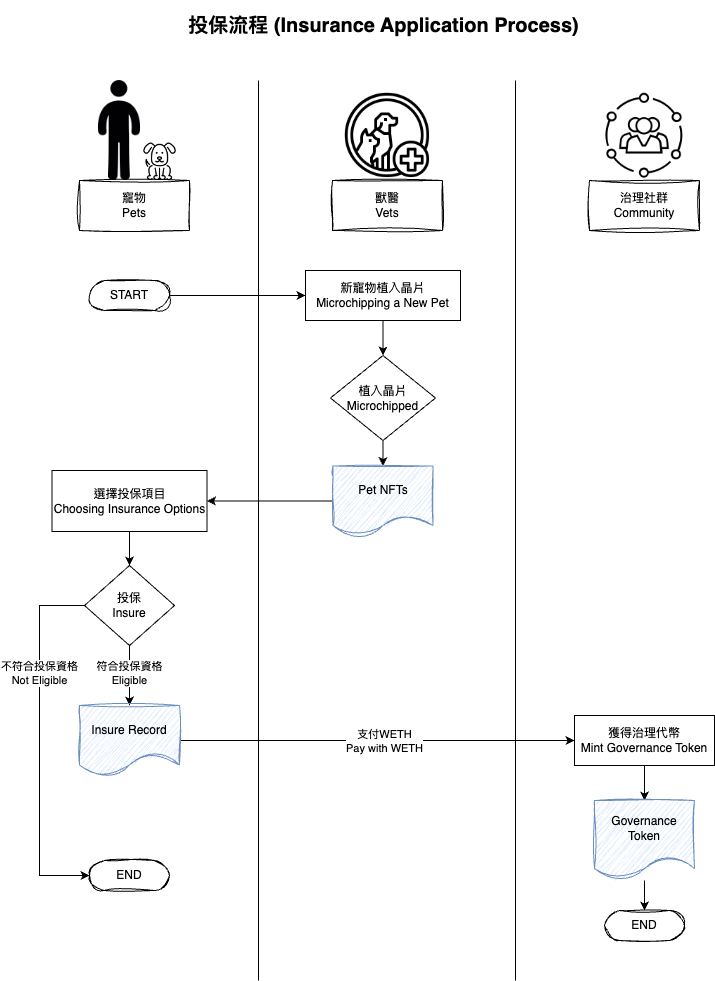

The diagram above was exported from draw.io. Its source (the exported page's mxGraphModel, read from the mxfile embedded in the PNG):
<mxGraphModel dx="1196" dy="887" grid="1" gridSize="10" guides="1" tooltips="1" connect="1" arrows="1" fold="1" page="1" pageScale="1" pageWidth="827" pageHeight="1169" math="0" shadow="0">
  <root>
    <mxCell id="WIyWlLk6GJQsqaUBKTNV-0" />
    <mxCell id="WIyWlLk6GJQsqaUBKTNV-1" parent="WIyWlLk6GJQsqaUBKTNV-0" />
    <mxCell id="aMEcQPvPmkoz4gWKwuUz-0" value="&lt;font style=&quot;font-size: 20px;&quot;&gt;投保流程 (Insurance Application Process)&lt;/font&gt;" style="text;align=center;fontStyle=1;verticalAlign=middle;spacingLeft=3;spacingRight=3;strokeColor=none;rotatable=0;points=[[0,0.5],[1,0.5]];portConstraint=eastwest;html=1;" parent="WIyWlLk6GJQsqaUBKTNV-1" vertex="1">
      <mxGeometry x="329" y="20" width="170" height="50" as="geometry" />
    </mxCell>
    <mxCell id="aMEcQPvPmkoz4gWKwuUz-20" value="" style="group" parent="WIyWlLk6GJQsqaUBKTNV-1" connectable="0" vertex="1">
      <mxGeometry x="100" y="100" width="120" height="150" as="geometry" />
    </mxCell>
    <mxCell id="aMEcQPvPmkoz4gWKwuUz-7" value="寵物&lt;br&gt;Pets" style="html=1;whiteSpace=wrap;sketch=1;curveFitting=1;jiggle=2;rounded=0;glass=0;" parent="aMEcQPvPmkoz4gWKwuUz-20" vertex="1">
      <mxGeometry x="10" y="100" width="110" height="50" as="geometry" />
    </mxCell>
    <mxCell id="aMEcQPvPmkoz4gWKwuUz-18" value="" style="group" parent="aMEcQPvPmkoz4gWKwuUz-20" connectable="0" vertex="1">
      <mxGeometry width="109.28999999999999" height="100" as="geometry" />
    </mxCell>
    <mxCell id="aMEcQPvPmkoz4gWKwuUz-1" value="" style="shape=image;verticalLabelPosition=bottom;labelBackgroundColor=default;verticalAlign=top;aspect=fixed;imageAspect=0;image=https://cdn-icons-png.flaticon.com/512/181/181867.png;" parent="aMEcQPvPmkoz4gWKwuUz-18" vertex="1">
      <mxGeometry x="71.78999999999999" y="62.5" width="37.5" height="37.5" as="geometry" />
    </mxCell>
    <mxCell id="aMEcQPvPmkoz4gWKwuUz-4" value="" style="shape=image;verticalLabelPosition=bottom;labelBackgroundColor=default;verticalAlign=top;aspect=fixed;imageAspect=0;image=https://cdn-icons-png.flaticon.com/512/10/10522.png;" parent="aMEcQPvPmkoz4gWKwuUz-18" vertex="1">
      <mxGeometry width="100" height="100" as="geometry" />
    </mxCell>
    <mxCell id="aMEcQPvPmkoz4gWKwuUz-21" value="" style="group" parent="WIyWlLk6GJQsqaUBKTNV-1" connectable="0" vertex="1">
      <mxGeometry x="363" y="110" width="110" height="140" as="geometry" />
    </mxCell>
    <mxCell id="aMEcQPvPmkoz4gWKwuUz-8" value="獸醫&lt;br&gt;Vets" style="html=1;whiteSpace=wrap;sketch=1;curveFitting=1;jiggle=2;rounded=0;glass=0;" parent="aMEcQPvPmkoz4gWKwuUz-21" vertex="1">
      <mxGeometry y="90" width="110" height="50" as="geometry" />
    </mxCell>
    <mxCell id="aMEcQPvPmkoz4gWKwuUz-16" value="" style="shape=image;verticalLabelPosition=bottom;labelBackgroundColor=default;verticalAlign=top;aspect=fixed;imageAspect=0;image=https://cdn-icons-png.flaticon.com/512/2105/2105004.png;" parent="aMEcQPvPmkoz4gWKwuUz-21" vertex="1">
      <mxGeometry x="10" width="90" height="90" as="geometry" />
    </mxCell>
    <mxCell id="aMEcQPvPmkoz4gWKwuUz-23" value="" style="line;strokeWidth=1;fillColor=none;align=left;verticalAlign=middle;spacingTop=-1;spacingLeft=3;spacingRight=3;rotatable=0;labelPosition=right;points=[];portConstraint=eastwest;strokeColor=inherit;direction=south;" parent="WIyWlLk6GJQsqaUBKTNV-1" vertex="1">
      <mxGeometry x="285" y="100" width="8" height="900" as="geometry" />
    </mxCell>
    <mxCell id="aMEcQPvPmkoz4gWKwuUz-24" value="" style="line;strokeWidth=1;fillColor=none;align=left;verticalAlign=middle;spacingTop=-1;spacingLeft=3;spacingRight=3;rotatable=0;labelPosition=right;points=[];portConstraint=eastwest;strokeColor=inherit;direction=south;" parent="WIyWlLk6GJQsqaUBKTNV-1" vertex="1">
      <mxGeometry x="542" y="100" width="8" height="900" as="geometry" />
    </mxCell>
    <mxCell id="aMEcQPvPmkoz4gWKwuUz-60" style="edgeStyle=orthogonalEdgeStyle;rounded=0;orthogonalLoop=1;jettySize=auto;html=1;exitX=0;exitY=0.5;exitDx=0;exitDy=0;entryX=0;entryY=0.5;entryDx=0;entryDy=0;entryPerimeter=0;" parent="WIyWlLk6GJQsqaUBKTNV-1" source="aMEcQPvPmkoz4gWKwuUz-27" target="aMEcQPvPmkoz4gWKwuUz-57" edge="1">
      <mxGeometry relative="1" as="geometry">
        <Array as="points">
          <mxPoint x="70" y="625" />
          <mxPoint x="70" y="895" />
        </Array>
      </mxGeometry>
    </mxCell>
    <mxCell id="aMEcQPvPmkoz4gWKwuUz-61" value="不符合投保資格&lt;br&gt;Not Eligible" style="edgeLabel;html=1;align=center;verticalAlign=middle;resizable=0;points=[];" parent="aMEcQPvPmkoz4gWKwuUz-60" connectable="0" vertex="1">
      <mxGeometry x="-0.376" relative="1" as="geometry">
        <mxPoint x="-1" y="-2" as="offset" />
      </mxGeometry>
    </mxCell>
    <mxCell id="aMEcQPvPmkoz4gWKwuUz-63" style="edgeStyle=orthogonalEdgeStyle;rounded=0;orthogonalLoop=1;jettySize=auto;html=1;exitX=0.5;exitY=1;exitDx=0;exitDy=0;entryX=0.5;entryY=0;entryDx=0;entryDy=0;" parent="WIyWlLk6GJQsqaUBKTNV-1" source="aMEcQPvPmkoz4gWKwuUz-27" target="aMEcQPvPmkoz4gWKwuUz-66" edge="1">
      <mxGeometry relative="1" as="geometry">
        <mxPoint x="160" y="720" as="targetPoint" />
      </mxGeometry>
    </mxCell>
    <mxCell id="aMEcQPvPmkoz4gWKwuUz-65" value="符合投保資格&lt;br&gt;Eligible" style="edgeLabel;html=1;align=center;verticalAlign=middle;resizable=0;points=[];" parent="aMEcQPvPmkoz4gWKwuUz-63" connectable="0" vertex="1">
      <mxGeometry x="-0.1158" y="-1" relative="1" as="geometry">
        <mxPoint as="offset" />
      </mxGeometry>
    </mxCell>
    <mxCell id="aMEcQPvPmkoz4gWKwuUz-27" value="投保&lt;br&gt;Insure" style="rhombus;whiteSpace=wrap;html=1;" parent="WIyWlLk6GJQsqaUBKTNV-1" vertex="1">
      <mxGeometry x="115" y="585" width="90" height="80" as="geometry" />
    </mxCell>
    <mxCell id="aMEcQPvPmkoz4gWKwuUz-36" style="edgeStyle=orthogonalEdgeStyle;rounded=0;orthogonalLoop=1;jettySize=auto;html=1;exitX=0.5;exitY=1;exitDx=0;exitDy=0;entryX=0.5;entryY=0;entryDx=0;entryDy=0;" parent="WIyWlLk6GJQsqaUBKTNV-1" source="aMEcQPvPmkoz4gWKwuUz-31" target="aMEcQPvPmkoz4gWKwuUz-45" edge="1">
      <mxGeometry relative="1" as="geometry" />
    </mxCell>
    <mxCell id="aMEcQPvPmkoz4gWKwuUz-31" value="植入晶片Microchipped" style="rhombus;whiteSpace=wrap;html=1;" parent="WIyWlLk6GJQsqaUBKTNV-1" vertex="1">
      <mxGeometry x="361" y="375" width="105" height="85" as="geometry" />
    </mxCell>
    <mxCell id="aMEcQPvPmkoz4gWKwuUz-53" style="edgeStyle=orthogonalEdgeStyle;rounded=0;orthogonalLoop=1;jettySize=auto;html=1;exitX=1;exitY=0.5;exitDx=0;exitDy=0;exitPerimeter=0;entryX=0;entryY=0.5;entryDx=0;entryDy=0;" parent="WIyWlLk6GJQsqaUBKTNV-1" source="aMEcQPvPmkoz4gWKwuUz-44" target="aMEcQPvPmkoz4gWKwuUz-46" edge="1">
      <mxGeometry relative="1" as="geometry" />
    </mxCell>
    <mxCell id="aMEcQPvPmkoz4gWKwuUz-44" value="START" style="html=1;dashed=0;whiteSpace=wrap;shape=mxgraph.dfd.start;sketch=1;curveFitting=1;jiggle=2;" parent="WIyWlLk6GJQsqaUBKTNV-1" vertex="1">
      <mxGeometry x="120" y="300" width="80" height="30" as="geometry" />
    </mxCell>
    <mxCell id="aMEcQPvPmkoz4gWKwuUz-55" style="edgeStyle=orthogonalEdgeStyle;rounded=0;orthogonalLoop=1;jettySize=auto;html=1;exitX=0;exitY=0.5;exitDx=0;exitDy=0;" parent="WIyWlLk6GJQsqaUBKTNV-1" source="aMEcQPvPmkoz4gWKwuUz-45" target="aMEcQPvPmkoz4gWKwuUz-51" edge="1">
      <mxGeometry relative="1" as="geometry" />
    </mxCell>
    <mxCell id="aMEcQPvPmkoz4gWKwuUz-45" value="Pet NFTs" style="shape=document;whiteSpace=wrap;html=1;boundedLbl=1;fillColor=#dae8fc;strokeColor=#6c8ebf;sketch=1;curveFitting=1;jiggle=2;" parent="WIyWlLk6GJQsqaUBKTNV-1" vertex="1">
      <mxGeometry x="363.5" y="485.5" width="100" height="70" as="geometry" />
    </mxCell>
    <mxCell id="aMEcQPvPmkoz4gWKwuUz-54" style="edgeStyle=orthogonalEdgeStyle;rounded=0;orthogonalLoop=1;jettySize=auto;html=1;exitX=0.5;exitY=1;exitDx=0;exitDy=0;entryX=0.5;entryY=0;entryDx=0;entryDy=0;" parent="WIyWlLk6GJQsqaUBKTNV-1" source="aMEcQPvPmkoz4gWKwuUz-46" target="aMEcQPvPmkoz4gWKwuUz-31" edge="1">
      <mxGeometry relative="1" as="geometry" />
    </mxCell>
    <mxCell id="aMEcQPvPmkoz4gWKwuUz-46" value="新寵物植入晶片&lt;br&gt;Microchipping a New Pet" style="html=1;dashed=0;whiteSpace=wrap;" parent="WIyWlLk6GJQsqaUBKTNV-1" vertex="1">
      <mxGeometry x="336" y="290" width="155" height="50" as="geometry" />
    </mxCell>
    <mxCell id="aMEcQPvPmkoz4gWKwuUz-56" style="edgeStyle=orthogonalEdgeStyle;rounded=0;orthogonalLoop=1;jettySize=auto;html=1;exitX=0.5;exitY=1;exitDx=0;exitDy=0;entryX=0.5;entryY=0;entryDx=0;entryDy=0;" parent="WIyWlLk6GJQsqaUBKTNV-1" source="aMEcQPvPmkoz4gWKwuUz-51" target="aMEcQPvPmkoz4gWKwuUz-27" edge="1">
      <mxGeometry relative="1" as="geometry" />
    </mxCell>
    <mxCell id="aMEcQPvPmkoz4gWKwuUz-51" value="選擇投保項目&lt;br&gt;Choosing Insurance Options" style="html=1;dashed=0;whiteSpace=wrap;" parent="WIyWlLk6GJQsqaUBKTNV-1" vertex="1">
      <mxGeometry x="82.5" y="490" width="155" height="61" as="geometry" />
    </mxCell>
    <mxCell id="aMEcQPvPmkoz4gWKwuUz-57" value="END" style="html=1;dashed=0;whiteSpace=wrap;shape=mxgraph.dfd.start;sketch=1;curveFitting=1;jiggle=2;" parent="WIyWlLk6GJQsqaUBKTNV-1" vertex="1">
      <mxGeometry x="120" y="880" width="80" height="30" as="geometry" />
    </mxCell>
    <mxCell id="aMEcQPvPmkoz4gWKwuUz-72" style="edgeStyle=orthogonalEdgeStyle;rounded=0;orthogonalLoop=1;jettySize=auto;html=1;exitX=1;exitY=0.5;exitDx=0;exitDy=0;entryX=0;entryY=0.5;entryDx=0;entryDy=0;" parent="WIyWlLk6GJQsqaUBKTNV-1" source="aMEcQPvPmkoz4gWKwuUz-66" target="aMEcQPvPmkoz4gWKwuUz-71" edge="1">
      <mxGeometry relative="1" as="geometry" />
    </mxCell>
    <mxCell id="w5Jc4zYt2vktdcLHQPtT-1" value="支付WETH&lt;br&gt;Pay with WETH " style="edgeLabel;html=1;align=center;verticalAlign=middle;resizable=0;points=[];" vertex="1" connectable="0" parent="aMEcQPvPmkoz4gWKwuUz-72">
      <mxGeometry x="0.1268" y="4" relative="1" as="geometry">
        <mxPoint x="-19" y="4" as="offset" />
      </mxGeometry>
    </mxCell>
    <mxCell id="aMEcQPvPmkoz4gWKwuUz-66" value="Insure Record" style="shape=document;whiteSpace=wrap;html=1;boundedLbl=1;fillColor=#dae8fc;strokeColor=#6c8ebf;sketch=1;curveFitting=1;jiggle=2;" parent="WIyWlLk6GJQsqaUBKTNV-1" vertex="1">
      <mxGeometry x="110" y="725" width="100" height="70" as="geometry" />
    </mxCell>
    <mxCell id="aMEcQPvPmkoz4gWKwuUz-74" style="edgeStyle=orthogonalEdgeStyle;rounded=0;orthogonalLoop=1;jettySize=auto;html=1;exitX=0.5;exitY=1;exitDx=0;exitDy=0;" parent="WIyWlLk6GJQsqaUBKTNV-1" source="aMEcQPvPmkoz4gWKwuUz-71" target="aMEcQPvPmkoz4gWKwuUz-73" edge="1">
      <mxGeometry relative="1" as="geometry" />
    </mxCell>
    <mxCell id="aMEcQPvPmkoz4gWKwuUz-71" value="獲得治理代幣&lt;br&gt;Mint Governance Token" style="html=1;dashed=0;whiteSpace=wrap;" parent="WIyWlLk6GJQsqaUBKTNV-1" vertex="1">
      <mxGeometry x="605" y="735" width="140" height="50" as="geometry" />
    </mxCell>
    <mxCell id="aMEcQPvPmkoz4gWKwuUz-73" value="Governance&lt;br style=&quot;border-color: var(--border-color);&quot;&gt;Token" style="shape=document;whiteSpace=wrap;html=1;boundedLbl=1;fillColor=#dae8fc;strokeColor=#6c8ebf;sketch=1;curveFitting=1;jiggle=2;" parent="WIyWlLk6GJQsqaUBKTNV-1" vertex="1">
      <mxGeometry x="625" y="820" width="100" height="80" as="geometry" />
    </mxCell>
    <mxCell id="aMEcQPvPmkoz4gWKwuUz-75" value="END" style="html=1;dashed=0;whiteSpace=wrap;shape=mxgraph.dfd.start;sketch=1;curveFitting=1;jiggle=2;" parent="WIyWlLk6GJQsqaUBKTNV-1" vertex="1">
      <mxGeometry x="635" y="930" width="80" height="30" as="geometry" />
    </mxCell>
    <mxCell id="w5Jc4zYt2vktdcLHQPtT-0" value="" style="endArrow=classic;html=1;rounded=0;entryX=0.5;entryY=0.5;entryDx=0;entryDy=-15;entryPerimeter=0;" edge="1" parent="WIyWlLk6GJQsqaUBKTNV-1" source="aMEcQPvPmkoz4gWKwuUz-73" target="aMEcQPvPmkoz4gWKwuUz-75">
      <mxGeometry width="50" height="50" relative="1" as="geometry">
        <mxPoint x="490" y="530" as="sourcePoint" />
        <mxPoint x="540" y="480" as="targetPoint" />
      </mxGeometry>
    </mxCell>
    <mxCell id="w5Jc4zYt2vktdcLHQPtT-4" value="" style="group" vertex="1" connectable="0" parent="WIyWlLk6GJQsqaUBKTNV-1">
      <mxGeometry x="620" y="102" width="110" height="148" as="geometry" />
    </mxCell>
    <mxCell id="aMEcQPvPmkoz4gWKwuUz-17" value="治理社群&lt;br&gt;Community" style="html=1;whiteSpace=wrap;sketch=1;curveFitting=1;jiggle=2;rounded=0;glass=0;" parent="w5Jc4zYt2vktdcLHQPtT-4" vertex="1">
      <mxGeometry y="98" width="110" height="50" as="geometry" />
    </mxCell>
    <mxCell id="w5Jc4zYt2vktdcLHQPtT-3" value="" style="shape=image;verticalLabelPosition=bottom;labelBackgroundColor=default;verticalAlign=top;aspect=fixed;imageAspect=0;image=https://upload.wikimedia.org/wikipedia/commons/thumb/d/d7/Noun_Project_Community_icon_986471.svg/1200px-Noun_Project_Community_icon_986471.svg.png;" vertex="1" parent="w5Jc4zYt2vktdcLHQPtT-4">
      <mxGeometry x="2.25" width="105.5" height="105.5" as="geometry" />
    </mxCell>
  </root>
</mxGraphModel>